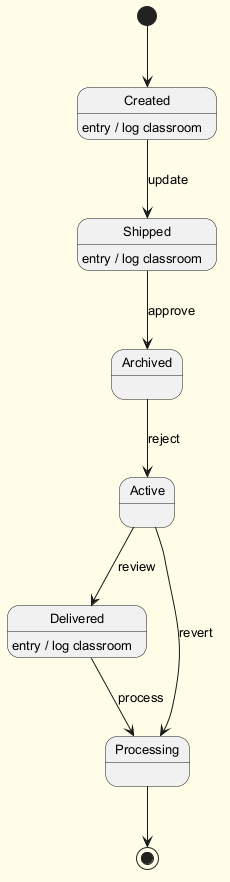

The diagram above was rendered by PlantUML. Its source (embedded in the PNG):
@startuml
skinparam backgroundColor #FFFDE7
skinparam classBackgroundColor #FFF9C4
skinparam classBorderColor #F57F17
skinparam defaultFontSize 13
[*] --> Created
Created --> Shipped : update
Created : entry / log classroom
Shipped --> Archived : approve
Shipped : entry / log classroom
Archived --> Active : reject
Active --> Delivered : review
Delivered --> Processing : process
Delivered : entry / log classroom
Active --> Processing : revert
Processing --> [*]
@enduml